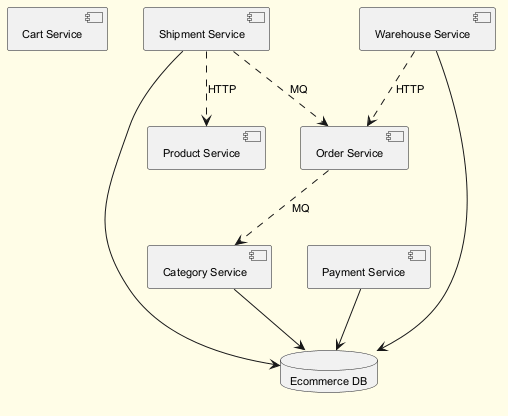

The diagram above was rendered by PlantUML. Its source (embedded in the PNG):
@startuml
skinparam backgroundColor #FFFDE7
skinparam classBackgroundColor #FFF9C4
skinparam classBorderColor #F57F17
skinparam defaultFontSize 11
component "Cart Service" as C_CartService
component "Product Service" as C_ProductService
component "Order Service" as C_OrderService
component "Payment Service" as C_PaymentService
component "Category Service" as C_CategoryService
component "Warehouse Service" as C_WarehouseService
component "Shipment Service" as C_ShipmentService
database "Ecommerce DB" as DB_ecommerce
C_PaymentService --> DB_ecommerce
C_CategoryService --> DB_ecommerce
C_WarehouseService --> DB_ecommerce
C_ShipmentService --> DB_ecommerce
C_OrderService ..> C_CategoryService : MQ
C_ShipmentService ..> C_OrderService : MQ
C_ShipmentService ..> C_ProductService : HTTP
C_WarehouseService ..> C_OrderService : HTTP
@enduml